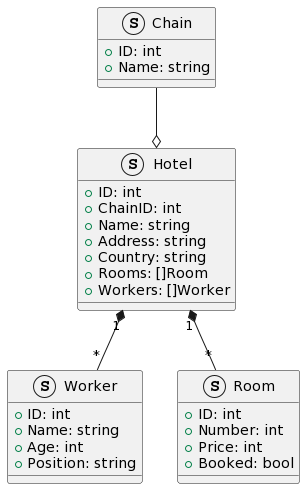

The diagram above was rendered by PlantUML. Its source (embedded in the PNG):
@startuml
struct Chain {
  +ID: int
  +Name: string
}

struct Hotel {
  +ID: int
  +ChainID: int
  +Name: string
  +Address: string
  +Country: string
  +Rooms: []Room
  +Workers: []Worker
}

struct Worker {
  +ID: int
  +Name: string
  +Age: int
  +Position: string
}

struct Room {
  +ID: int
  +Number: int
  +Price: int
  +Booked: bool
}

Chain --o Hotel
Hotel "1" *-- "*" Room
Hotel "1" *-- "*" Worker
@enduml